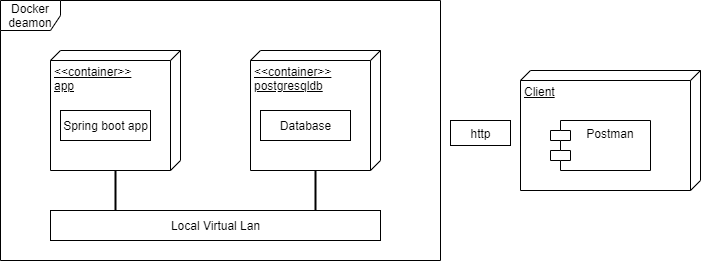

The diagram above was exported from draw.io. Its source (the exported page's mxGraphModel, read from the mxfile embedded in the PNG):
<mxGraphModel dx="1718" dy="962" grid="1" gridSize="10" guides="1" tooltips="1" connect="1" arrows="1" fold="1" page="1" pageScale="1" pageWidth="827" pageHeight="1169" background="none" math="0" shadow="0">
  <root>
    <mxCell id="0" />
    <mxCell id="1" parent="0" />
    <mxCell id="P9jnHgYrKnn6hB8FRGOP-1" value="Client" style="verticalAlign=top;align=left;spacingTop=8;spacingLeft=2;spacingRight=12;shape=cube;size=10;direction=south;fontStyle=4;html=1;" vertex="1" parent="1">
      <mxGeometry x="590" y="320" width="180" height="120" as="geometry" />
    </mxCell>
    <mxCell id="P9jnHgYrKnn6hB8FRGOP-2" value="Postman" style="shape=module;align=left;spacingLeft=20;align=center;verticalAlign=top;" vertex="1" parent="1">
      <mxGeometry x="620" y="370" width="100" height="50" as="geometry" />
    </mxCell>
    <mxCell id="P9jnHgYrKnn6hB8FRGOP-3" value="Docker deamon" style="shape=umlFrame;whiteSpace=wrap;html=1;" vertex="1" parent="1">
      <mxGeometry x="70" y="250" width="440" height="260" as="geometry" />
    </mxCell>
    <mxCell id="P9jnHgYrKnn6hB8FRGOP-4" value="&amp;lt;&amp;lt;container&amp;gt;&amp;gt;&lt;br&gt;postgresqldb" style="verticalAlign=top;align=left;spacingTop=8;spacingLeft=2;spacingRight=12;shape=cube;size=10;direction=south;fontStyle=4;html=1;" vertex="1" parent="1">
      <mxGeometry x="320" y="300" width="130" height="120" as="geometry" />
    </mxCell>
    <mxCell id="P9jnHgYrKnn6hB8FRGOP-5" value="Database" style="html=1;" vertex="1" parent="1">
      <mxGeometry x="330" y="360" width="90" height="30" as="geometry" />
    </mxCell>
    <mxCell id="P9jnHgYrKnn6hB8FRGOP-6" value="&amp;lt;&amp;lt;container&amp;gt;&amp;gt;&lt;br&gt;app" style="verticalAlign=top;align=left;spacingTop=8;spacingLeft=2;spacingRight=12;shape=cube;size=10;direction=south;fontStyle=4;html=1;" vertex="1" parent="1">
      <mxGeometry x="120" y="300" width="130" height="120" as="geometry" />
    </mxCell>
    <mxCell id="P9jnHgYrKnn6hB8FRGOP-7" value="Spring boot app" style="html=1;" vertex="1" parent="1">
      <mxGeometry x="130" y="360" width="90" height="30" as="geometry" />
    </mxCell>
    <mxCell id="P9jnHgYrKnn6hB8FRGOP-8" value="http" style="html=1;" vertex="1" parent="1">
      <mxGeometry x="520" y="370" width="60" height="25" as="geometry" />
    </mxCell>
    <mxCell id="P9jnHgYrKnn6hB8FRGOP-10" value="Local Virtual Lan" style="html=1;" vertex="1" parent="1">
      <mxGeometry x="120" y="460" width="330" height="30" as="geometry" />
    </mxCell>
    <mxCell id="P9jnHgYrKnn6hB8FRGOP-12" value="" style="line;strokeWidth=2;direction=south;html=1;" vertex="1" parent="1">
      <mxGeometry x="180" y="420" width="10" height="40" as="geometry" />
    </mxCell>
    <mxCell id="P9jnHgYrKnn6hB8FRGOP-13" value="" style="line;strokeWidth=2;direction=south;html=1;" vertex="1" parent="1">
      <mxGeometry x="380" y="420" width="10" height="40" as="geometry" />
    </mxCell>
  </root>
</mxGraphModel>